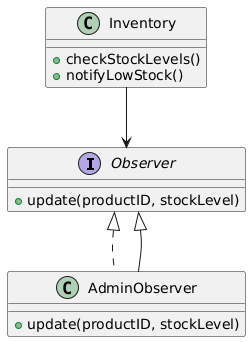

The diagram above was rendered by PlantUML. Its source (embedded in the PNG):
@startuml
interface Observer {
  +update(productID, stockLevel)
}

class Inventory {
  +checkStockLevels()
  +notifyLowStock()
}

class AdminObserver implements Observer {
  +update(productID, stockLevel)
}

Inventory --> Observer
Observer <|-- AdminObserver
@enduml